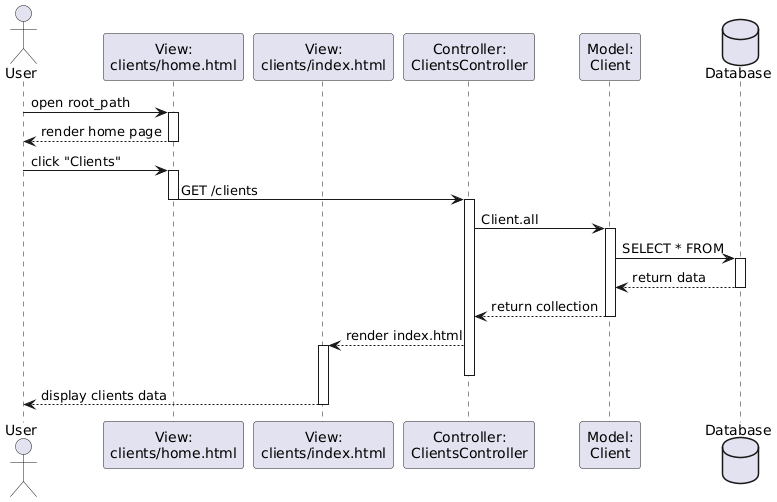

The diagram above was rendered by PlantUML. Its source (embedded in the PNG):
@startuml
actor "User" as user
participant "View:\nclients/home.html" as home
participant "View:\nclients/index.html" as index
participant "Controller:\nClientsController" as contr
participant "Model:\nClient" as model
database "Database" as db

user -> home: open root_path
activate home
home --> user: render home page
deactivate home

user -> home: click "Clients"
activate home
home -> contr: GET /clients
deactivate home

activate contr
contr -> model: Client.all

activate model
model -> db: SELECT * FROM

activate db
db --> model: return data
deactivate db

model --> contr: return collection
deactivate model

contr --> index: render index.html
activate index
deactivate contr

index --> user: display clients data
deactivate index
@enduml